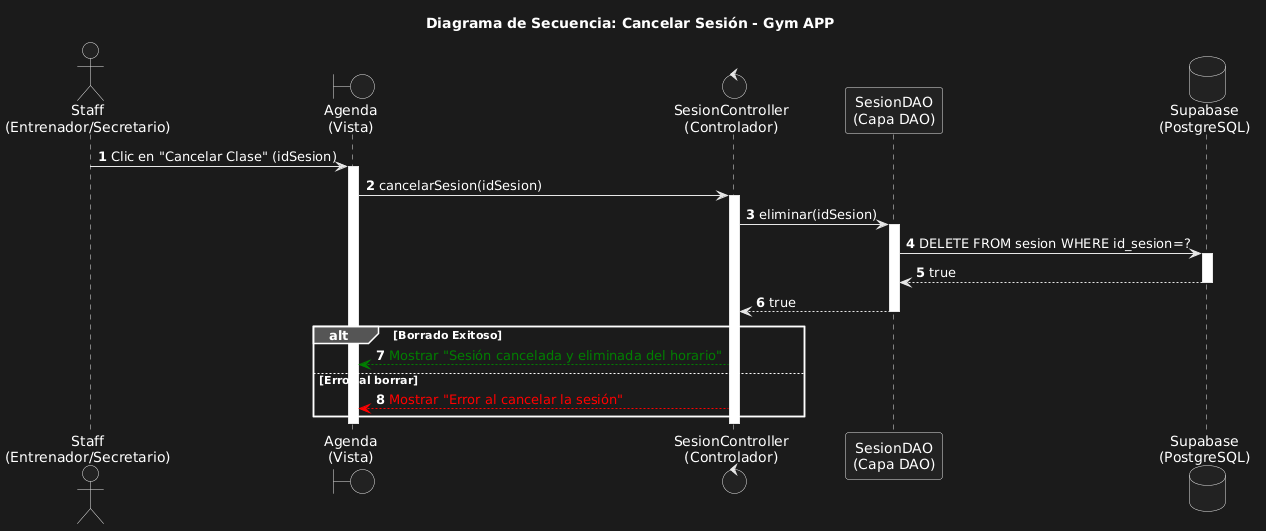

The diagram above was rendered by PlantUML. Its source (embedded in the PNG):
@startuml
title Diagrama de Secuencia: Cancelar Sesión - Gym APP
 
autonumber
actor "Staff\n(Entrenador/Secretario)" as User
boundary "Agenda\n(Vista)" as Vista
control "SesionController\n(Controlador)" as Controller
participant "SesionDAO\n(Capa DAO)" as DAO
database "Supabase\n(PostgreSQL)" as DB

User -> Vista : Clic en "Cancelar Clase" (idSesion)
activate Vista

Vista -> Controller : cancelarSesion(idSesion)
activate Controller

Controller -> DAO : eliminar(idSesion)
activate DAO

DAO -> DB : DELETE FROM sesion WHERE id_sesion=?
activate DB
DB --> DAO : true
deactivate DB

DAO --> Controller : true
deactivate DAO

alt Borrado Exitoso
    Controller -[#green]-> Vista : <color:green>Mostrar "Sesión cancelada y eliminada del horario"</color>
else Error al borrar
    Controller -[#red]-> Vista : <color:red>Mostrar "Error al cancelar la sesión"</color>
end

deactivate Controller
deactivate Vista
@enduml